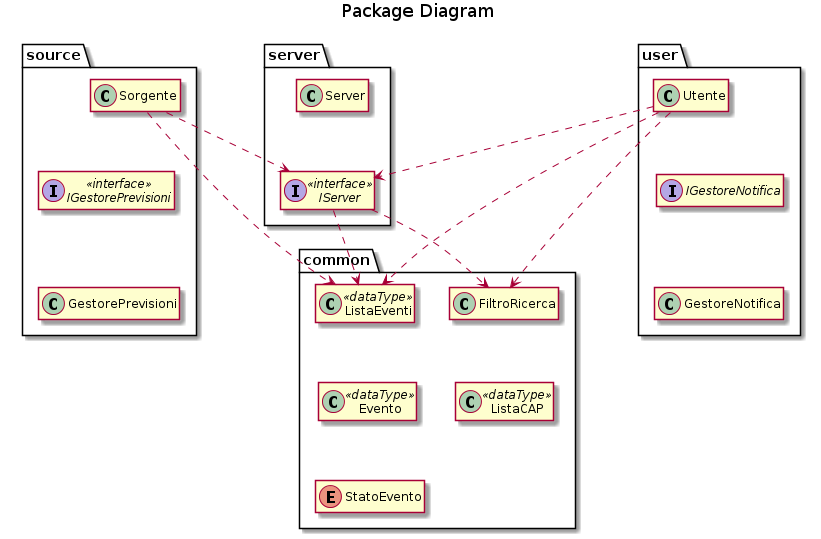

The diagram above was rendered by PlantUML. Its source (embedded in the PNG):
@startuml
title Package Diagram
package source {
    interface IGestorePrevisioni<<interface>> 

    class GestorePrevisioni 

    class Sorgente 

    Sorgente -[hidden]- IGestorePrevisioni
    IGestorePrevisioni -[hidden]- GestorePrevisioni
}

package server{
    interface IServer<<interface>> 

    class Server 

    Server -[hidden]- IServer
}

Sorgente .> IServer

package user {
    class Utente 

    interface IGestoreNotifica 
    
    class GestoreNotifica 

    Utente -[hidden]- IGestoreNotifica
    IGestoreNotifica -[hidden]- GestoreNotifica
}

Utente ..> IServer

package common {

    enum StatoEvento 

    class Evento<<dataType>> 

    class ListaEventi <<dataType>>

    ListaEventi -[hidden]- Evento
    Evento -[hidden]- StatoEvento

    class FiltroRicerca 

    class ListaCAP <<dataType>>

    FiltroRicerca -[hidden]- ListaCAP
}

Sorgente ..> ListaEventi
IServer ..> ListaEventi
IServer ..> FiltroRicerca
Utente ..>  ListaEventi
Utente ..>  FiltroRicerca

'Layout only
hide empty members
skinparam classAttributeIconSize 0
ListaEventi -[hidden] FiltroRicerca
GestorePrevisioni -[hidden]-- StatoEvento
Server .[hidden].> ListaEventi
Utente .[hidden].> FiltroRicerca
@enduml